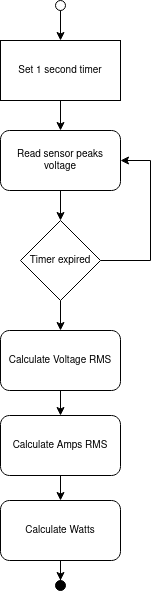

The diagram above was exported from draw.io. Its source (the exported page's mxGraphModel, read from the mxfile embedded in the PNG):
<mxGraphModel dx="982" dy="502" grid="1" gridSize="10" guides="1" tooltips="1" connect="1" arrows="1" fold="1" page="1" pageScale="1" pageWidth="827" pageHeight="1169" math="0" shadow="0">
  <root>
    <mxCell id="0" />
    <mxCell id="1" parent="0" />
    <mxCell id="EwaLoV8Jb32ogQvTgJ9n-2" value="" style="ellipse;whiteSpace=wrap;html=1;aspect=fixed;" vertex="1" parent="1">
      <mxGeometry x="375" y="170" width="10" height="10" as="geometry" />
    </mxCell>
    <mxCell id="EwaLoV8Jb32ogQvTgJ9n-3" value="" style="endArrow=classic;html=1;rounded=0;entryX=0.5;entryY=0;entryDx=0;entryDy=0;exitX=0.5;exitY=1;exitDx=0;exitDy=0;" edge="1" parent="1" source="EwaLoV8Jb32ogQvTgJ9n-2">
      <mxGeometry width="50" height="50" relative="1" as="geometry">
        <mxPoint x="20" y="320" as="sourcePoint" />
        <mxPoint x="380" y="210" as="targetPoint" />
      </mxGeometry>
    </mxCell>
    <mxCell id="EwaLoV8Jb32ogQvTgJ9n-13" style="edgeStyle=orthogonalEdgeStyle;rounded=0;orthogonalLoop=1;jettySize=auto;html=1;entryX=0.5;entryY=0;entryDx=0;entryDy=0;fontSize=10;" edge="1" parent="1" source="EwaLoV8Jb32ogQvTgJ9n-4" target="EwaLoV8Jb32ogQvTgJ9n-12">
      <mxGeometry relative="1" as="geometry" />
    </mxCell>
    <mxCell id="EwaLoV8Jb32ogQvTgJ9n-4" value="&lt;font style=&quot;font-size: 10px;&quot;&gt;Set 1 second timer&lt;/font&gt;" style="rounded=0;whiteSpace=wrap;html=1;" vertex="1" parent="1">
      <mxGeometry x="320" y="210" width="120" height="60" as="geometry" />
    </mxCell>
    <mxCell id="EwaLoV8Jb32ogQvTgJ9n-8" style="edgeStyle=orthogonalEdgeStyle;rounded=0;orthogonalLoop=1;jettySize=auto;html=1;entryX=0.5;entryY=0;entryDx=0;entryDy=0;fontSize=10;" edge="1" parent="1" source="EwaLoV8Jb32ogQvTgJ9n-5" target="EwaLoV8Jb32ogQvTgJ9n-6">
      <mxGeometry relative="1" as="geometry" />
    </mxCell>
    <mxCell id="EwaLoV8Jb32ogQvTgJ9n-10" style="edgeStyle=orthogonalEdgeStyle;rounded=0;orthogonalLoop=1;jettySize=auto;html=1;entryX=1;entryY=0.5;entryDx=0;entryDy=0;fontSize=10;exitX=1;exitY=0.5;exitDx=0;exitDy=0;" edge="1" parent="1" source="EwaLoV8Jb32ogQvTgJ9n-5" target="EwaLoV8Jb32ogQvTgJ9n-12">
      <mxGeometry relative="1" as="geometry">
        <mxPoint x="500" y="430" as="targetPoint" />
        <Array as="points">
          <mxPoint x="470" y="430" />
          <mxPoint x="470" y="330" />
        </Array>
      </mxGeometry>
    </mxCell>
    <mxCell id="EwaLoV8Jb32ogQvTgJ9n-5" value="&lt;font style=&quot;font-size: 10px;&quot;&gt;Timer expired&lt;/font&gt;" style="rhombus;whiteSpace=wrap;html=1;" vertex="1" parent="1">
      <mxGeometry x="340" y="390" width="80" height="80" as="geometry" />
    </mxCell>
    <mxCell id="EwaLoV8Jb32ogQvTgJ9n-16" style="edgeStyle=orthogonalEdgeStyle;rounded=0;orthogonalLoop=1;jettySize=auto;html=1;entryX=0.5;entryY=0;entryDx=0;entryDy=0;fontSize=10;" edge="1" parent="1" source="EwaLoV8Jb32ogQvTgJ9n-6" target="EwaLoV8Jb32ogQvTgJ9n-15">
      <mxGeometry relative="1" as="geometry" />
    </mxCell>
    <mxCell id="EwaLoV8Jb32ogQvTgJ9n-6" value="Calculate Voltage RMS" style="rounded=1;whiteSpace=wrap;html=1;fontSize=10;" vertex="1" parent="1">
      <mxGeometry x="320" y="500" width="120" height="60" as="geometry" />
    </mxCell>
    <mxCell id="EwaLoV8Jb32ogQvTgJ9n-14" style="edgeStyle=orthogonalEdgeStyle;rounded=0;orthogonalLoop=1;jettySize=auto;html=1;entryX=0.5;entryY=0;entryDx=0;entryDy=0;fontSize=10;" edge="1" parent="1" source="EwaLoV8Jb32ogQvTgJ9n-12" target="EwaLoV8Jb32ogQvTgJ9n-5">
      <mxGeometry relative="1" as="geometry" />
    </mxCell>
    <mxCell id="EwaLoV8Jb32ogQvTgJ9n-12" value="Read sensor peaks voltage" style="rounded=1;whiteSpace=wrap;html=1;fontSize=10;" vertex="1" parent="1">
      <mxGeometry x="320" y="300" width="120" height="60" as="geometry" />
    </mxCell>
    <mxCell id="EwaLoV8Jb32ogQvTgJ9n-18" style="edgeStyle=orthogonalEdgeStyle;rounded=0;orthogonalLoop=1;jettySize=auto;html=1;entryX=0.5;entryY=0;entryDx=0;entryDy=0;fontSize=10;" edge="1" parent="1" source="EwaLoV8Jb32ogQvTgJ9n-15" target="EwaLoV8Jb32ogQvTgJ9n-17">
      <mxGeometry relative="1" as="geometry" />
    </mxCell>
    <mxCell id="EwaLoV8Jb32ogQvTgJ9n-15" value="Calculate Amps RMS" style="rounded=1;whiteSpace=wrap;html=1;fontSize=10;" vertex="1" parent="1">
      <mxGeometry x="320" y="585" width="120" height="60" as="geometry" />
    </mxCell>
    <mxCell id="EwaLoV8Jb32ogQvTgJ9n-22" style="edgeStyle=orthogonalEdgeStyle;rounded=0;orthogonalLoop=1;jettySize=auto;html=1;entryX=0.5;entryY=0;entryDx=0;entryDy=0;fontSize=10;" edge="1" parent="1" source="EwaLoV8Jb32ogQvTgJ9n-17" target="EwaLoV8Jb32ogQvTgJ9n-19">
      <mxGeometry relative="1" as="geometry" />
    </mxCell>
    <mxCell id="EwaLoV8Jb32ogQvTgJ9n-17" value="Calculate Watts" style="rounded=1;whiteSpace=wrap;html=1;fontSize=10;" vertex="1" parent="1">
      <mxGeometry x="320" y="670" width="120" height="60" as="geometry" />
    </mxCell>
    <mxCell id="EwaLoV8Jb32ogQvTgJ9n-19" value="" style="ellipse;whiteSpace=wrap;html=1;aspect=fixed;fillColor=#000000;" vertex="1" parent="1">
      <mxGeometry x="375" y="750" width="10" height="10" as="geometry" />
    </mxCell>
  </root>
</mxGraphModel>